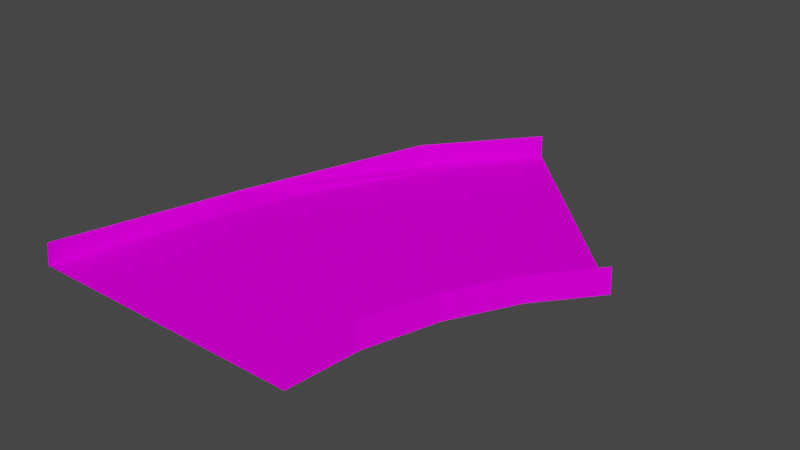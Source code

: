 # Source: sand45b.blend  (saved by Blender 3.3.6; exported with 4.5.12 LTS)
import bpy
from mathutils import Matrix  # noqa: F401  (used for matrix-valued properties, if any)

bpy.ops.wm.read_factory_settings(use_empty=True)
scene = bpy.context.scene
scene.name = 'Scene'

# ---- collections
col_collection = bpy.data.collections.new('Collection'); scene.collection.children.link(col_collection)

# ---- images (referenced by path relative to the original .blend; pixels are not part of the script)
import os
ASSET_DIR = os.environ.get("B2B_ASSET_DIR", "")  # directory of the original .blend (textures are referenced by path, not embedded)
HERE = os.path.dirname(os.path.abspath(__file__))  # packed textures are extracted next to this script under _unpacked/

def load_image(name, relpath, width, height, colorspace="sRGB"):
    """Load a texture the original file referenced (path relative to the .blend, or extracted next to this script)."""
    p = next((c for c in (os.path.join(HERE, relpath), os.path.join(ASSET_DIR, relpath)) if relpath and os.path.exists(c)), "")
    if p:
        img = bpy.data.images.load(p, check_existing=True)
        img.name = name
    else:  # same state as the original file: an image datablock whose file is absent (Cycles renders it pink)
        img = bpy.data.images.new(name, width, height)
        img.source = "FILE"
        img.filepath = "//" + (relpath or name)
    img.colorspace_settings.name = colorspace
    return img
img_trackset00_trk_s4_sandbarr_png = load_image('trackset00_trk_s4_sandbarr.png', 'trackset00_trk_s4_sandbarr.png', 1024, 1024, 'sRGB')
img_trackset00_trk_s0_sandsurface_png = load_image('trackset00_trk_s0_sandsurface.png', 'trackset00_trk_s0_sandsurface.png', 1024, 1024, 'sRGB')

# ---- materials (node trees are filled in below, after node groups)
mat_trackset00_trk_s4_sandbarr = bpy.data.materials.new('trackset00_trk_s4_sandbarr')
mat_trackset00_trk_s4_sandbarr.alpha_threshold = 0.0
mat_trackset00_trk_s4_sandbarr.use_transparent_shadow = False
mat_trackset00_trk_s4_sandbarr.diffuse_color = (1.0, 1.0, 1.0, 1.0)
mat_trackset00_trk_s4_sandbarr.roughness = 0.5
mat_trackset00_trk_s0_sandsurface = bpy.data.materials.new('trackset00_trk_s0_sandsurface')
mat_trackset00_trk_s0_sandsurface.alpha_threshold = 0.0
mat_trackset00_trk_s0_sandsurface.use_transparent_shadow = False
mat_trackset00_trk_s0_sandsurface.diffuse_color = (1.0, 1.0, 1.0, 1.0)
mat_trackset00_trk_s0_sandsurface.roughness = 0.5

# ---- material node trees
mat_trackset00_trk_s4_sandbarr.use_nodes = True; mat_trackset00_trk_s4_sandbarr.node_tree.nodes.clear()
_N = mat_trackset00_trk_s4_sandbarr.node_tree.nodes; _L = mat_trackset00_trk_s4_sandbarr.node_tree.links
n0 = _N.new('ShaderNodeBsdfDiffuse'); n0.name = 'Diffuse BSDF'; n0.location = (0, 0)
n1 = _N.new('ShaderNodeTexImage'); n1.name = 'Image Texture'; n1.location = (0, 0)
n1.image = img_trackset00_trk_s4_sandbarr_png
n2 = _N.new('ShaderNodeOutputMaterial'); n2.name = 'Material Output'; n2.location = (0, 0)
_L.new(n0.outputs[0], n2.inputs[0])
_L.new(n1.outputs[0], n0.inputs[0])
n2.is_active_output = True
mat_trackset00_trk_s0_sandsurface.use_nodes = True; mat_trackset00_trk_s0_sandsurface.node_tree.nodes.clear()
_N = mat_trackset00_trk_s0_sandsurface.node_tree.nodes; _L = mat_trackset00_trk_s0_sandsurface.node_tree.links
n0 = _N.new('ShaderNodeBsdfDiffuse'); n0.name = 'Diffuse BSDF'; n0.location = (0, 0)
n1 = _N.new('ShaderNodeTexImage'); n1.name = 'Image Texture'; n1.location = (0, 0)
n1.image = img_trackset00_trk_s0_sandsurface_png
n2 = _N.new('ShaderNodeOutputMaterial'); n2.name = 'Material Output'; n2.location = (0, 0)
_L.new(n0.outputs[0], n2.inputs[0])
_L.new(n1.outputs[0], n0.inputs[0])
n2.is_active_output = True

# ---- world
world_world = bpy.data.worlds.new('World'); scene.world = world_world
world_world.use_nodes = True; world_world.node_tree.nodes.clear()
_N = world_world.node_tree.nodes; _L = world_world.node_tree.links
n0 = _N.new('ShaderNodeOutputWorld'); n0.name = 'World Output'; n0.location = (300, 300)
n1 = _N.new('ShaderNodeBackground'); n1.name = 'Background'; n1.location = (10, 300)
n1.inputs[0].default_value = (0.05088, 0.05088, 0.05088, 1.0)
_L.new(n1.outputs[0], n0.inputs[0])
n0.is_active_output = True
world_world.color = (0.05088, 0.05088, 0.05088)
world_world.use_sun_shadow = False
world_world.sun_shadow_jitter_overblur = 0.0

# ---- meshes
me_track17_pmd0_mesh_023 = bpy.data.meshes.new('TRACK17.PMD0.mesh.023')
me_track17_pmd0_mesh_023.from_pydata([(28.89, 6.26, 0.25), (28.89, 6.26, 2.75), (29.24, 5.906, 0.0), (6.26, 28.89, 2.75), (6.26, 28.89, 0.25), (5.907, 29.24, 0.0), (16.0, -24.85, 2.75), (16.5, -24.85, 0.0), (16.0, -24.85, 0.25), (13.68, -24.85, 0.25), (-13.68, -24.85, 0.25), (-16.5, -24.85, 0.0), (-16.0, -24.85, 2.75), (-16.0, -24.85, 0.25), (-15.03, -9.963, 0.0), (-12.38, -2.915, 1.5), (-10.68, 4.422, 0.0), (-3.582, 17.67, 0.0), (-3.166, 17.39, 2.75), (-3.166, 17.39, 0.25), (16.85, -16.29, 0.25), (16.85, -16.29, 2.75), (19.35, -8.015, 0.25), (19.35, -8.015, 2.75), (23.43, -0.3941, 0.25), (23.43, -0.3941, 2.75), (17.34, -16.39, 0.0), (19.81, -8.206, 0.0), (23.85, -0.672, 0.0), (27.25, 7.902, 0.25), (7.903, 27.24, 0.25), (-12.26, -10.5, 0.25), (-8.068, 3.342, 0.25), (-1.246, 16.09, 0.25), (14.57, -15.84, 0.25), (17.2, -7.126, 0.25), (21.5, 0.8963, 0.25)], [], [(11, 12, 15, 14), (14, 15, 16), (16, 15, 18, 17), (17, 18, 3, 5), (12, 13, 15), (15, 19, 18), (18, 19, 4, 3), (8, 6, 21, 20), (20, 21, 23, 22), (22, 23, 25, 24), (24, 25, 1, 0), (6, 7, 26, 21), (21, 26, 27, 23), (23, 27, 28, 25), (25, 28, 2, 1), (13, 10, 31, 15), (15, 31, 32), (15, 32, 33, 19), (19, 33, 30, 4), (9, 8, 20, 34), (34, 20, 22, 35), (35, 22, 24, 36), (36, 24, 0, 29), (10, 9, 34, 31), (31, 34, 35, 32), (32, 35, 36, 33), (33, 36, 29, 30), (1, 2, 0), (30, 29, 0, 2, 5, 4), (5, 3, 4), (12, 11, 13), (10, 13, 11, 7, 8, 9), (7, 6, 8)])
me_track17_pmd0_mesh_023.polygons.foreach_set('material_index', [0, 0, 0, 0, 0, 0, 0, 0, 0, 0, 0, 0, 0, 0, 0, 0, 0, 0, 0, 0, 0, 0, 0, 1, 1, 1, 1, 0, 1, 0, 0, 0, 0])
_uv = me_track17_pmd0_mesh_023.uv_layers.new(name='UVMap')
_uv.uv.foreach_set('vector', [0.7957, 0.0, 0.0, 0.0, 0.2368, 2.0, 0.7957, 2.0, 0.7957, 0.0, 0.2368, 0.9999, 0.7957, 2.0, 0.7957, 0.0, 0.2368, 0.0, 0.0, 2.0, 0.7957, 2.0, 0.7957, 0.0, 0.0, 0.0, 0.0, 2.0, 0.7957, 2.0, 0.0, 0.0, 0.4735, 0.0, 0.2368, 2.0, 0.2368, 0.0, 0.4735, 2.0, 0.0, 2.0, 0.0, 0.0, 0.4735, 0.0, 0.4735, 2.0, 0.0, 2.0, 0.4735, 0.0, 0.0, 0.0, 0.0, 2.0, 0.4735, 2.0, 0.4735, 0.0, 0.0, 0.0, 0.0, 2.0, 0.4735, 2.0, 0.4735, 0.0, 0.0, 0.0, 0.0, 2.0, 0.4735, 2.0, 0.4735, 0.0, 0.0, 0.0, 0.0, 2.0, 0.4735, 2.0, 0.0, 0.0, 0.7957, 0.0, 0.7957, 2.0, 0.0, 2.0, 0.0, 0.0, 0.7957, 0.0, 0.7957, 2.0, 0.0, 2.0, 0.0, 0.0, 0.7957, 0.0, 0.7957, 2.0, 0.0, 2.0, 0.0, 0.0, 0.7957, 0.0, 0.7957, 2.0, 0.0, 2.0, 0.5135, 0.0, 0.9798, 0.0, 0.9798, 2.0, 0.5135, 2.0, 0.5135, 0.9999, 0.9798, 0.0, 0.9798, 2.0, 0.5135, 0.0, 0.9798, 0.0, 0.9798, 2.0, 0.5135, 2.0, 0.5135, 0.0, 0.9798, 0.0, 0.9798, 2.0, 0.5135, 2.0, 0.9798, 1.711, 0.5162, 1.711, 0.5162, 0.3816, 0.9798, 0.3816, 0.9798, 0.3816, 0.5162, 0.3816, 0.5162, 1.711, 0.9798, 1.711, 0.9798, 1.711, 0.5162, 1.711, 0.5162, 0.3816, 0.9798, 0.3816, 0.9798, 0.3816, 0.5162, 0.3816, 0.5162, 1.711, 0.9798, 1.711, 0.0, 0.0, 1.0, 0.1893, 1.0, 0.7893, 0.0, 1.0, 0.0, 1.0, 1.0, 0.7893, 1.0, 0.1893, 0.0, 0.0, 0.0, 0.0, 1.0, 0.1893, 1.0, 0.7893, 0.0, 1.0, 0.0, 1.0, 1.0, 0.7893, 1.0, 0.1893, 0.0, 0.0, 0.0, 2.0, 0.7957, 2.0, 0.4735, 2.0, 0.9798, 2.0, 0.9798, 1.711, 0.4735, 2.0, 0.7957, 2.0, 0.0, 0.0, 0.5135, 2.0, 0.0, 0.0, 0.0, 2.0, 0.5135, 2.0, 0.0, 0.0, 0.7957, 0.0, 0.4735, 0.0, 0.0, 0.0, 0.4735, 0.0, 0.7957, 0.0, 0.0, 0.0, 0.5162, 1.711, 1.0, 0.1893, 0.0, 0.0, 0.0, 0.0, 0.5162, 1.711])
me_track17_pmd0_mesh_023.materials.append(mat_trackset00_trk_s4_sandbarr)
me_track17_pmd0_mesh_023.materials.append(mat_trackset00_trk_s0_sandsurface)
me_track17_pmd0_mesh_023.use_remesh_preserve_volume = False
me_track17_pmd0_mesh_023.use_remesh_preserve_attributes = False
me_track17_pmd0_mesh_023.use_mirror_vertex_groups = False
me_track17_pmd0_mesh_023.update()

# ---- objects
ob_main = bpy.data.objects.new('main', me_track17_pmd0_mesh_023)
ob_z = bpy.data.objects.new('z', None)
ob_z1 = bpy.data.objects.new('z1', None)
ob_empty_002 = bpy.data.objects.new('Empty.002', None)
ob_empty_003 = bpy.data.objects.new('Empty.003', None)
ob_empty_004 = bpy.data.objects.new('Empty.004', None)
ob_empty_005 = bpy.data.objects.new('Empty.005', None)
ob_empty_006 = bpy.data.objects.new('Empty.006', None)
ob_empty_007 = bpy.data.objects.new('Empty.007', None)
ob_empty_008 = bpy.data.objects.new('Empty.008', None)
ob_empty_009 = bpy.data.objects.new('Empty.009', None)
ob_empty_010 = bpy.data.objects.new('Empty.010', None)
ob_empty_011 = bpy.data.objects.new('Empty.011', None)
ob_empty_012 = bpy.data.objects.new('Empty.012', None)
ob_empty_013 = bpy.data.objects.new('Empty.013', None)

# ---- transforms, parenting, visibility, modifiers, constraints
ob_main.location = (0.0, 0.0, 0.0)
ob_main.lineart.crease_threshold = 0.0
ob_z.location = (0.0004581, -24.85, 0.0)
ob_z1.location = (17.57, 17.57, 0.0)
ob_z1.rotation_euler = (0.0, -0.0, -0.7854)
ob_empty_002.parent = ob_empty_012
ob_empty_002.location = (-20.99, -22.89, 0.25)
ob_empty_003.parent = ob_empty_012
ob_empty_003.location = (-17.27, -8.777, 0.25)
ob_empty_004.parent = ob_empty_012
ob_empty_004.location = (-13.08, 5.064, 0.25)
ob_empty_005.parent = ob_empty_012
ob_empty_005.location = (-8.177, 19.12, 0.25)
ob_empty_006.parent = ob_empty_012
ob_empty_006.location = (1.147, 30.41, 0.25)
ob_empty_007.parent = ob_empty_013
ob_empty_007.location = (10.92, -22.91, 0.25)
ob_empty_008.parent = ob_empty_013
ob_empty_008.location = (11.84, -14.57, 0.25)
ob_empty_009.parent = ob_empty_013
ob_empty_009.location = (14.34, -6.293, 0.25)
ob_empty_010.parent = ob_empty_013
ob_empty_010.location = (18.42, 1.328, 0.25)
ob_empty_011.parent = ob_empty_013
ob_empty_011.location = (23.57, 7.754, 0.25)
ob_empty_012.parent = ob_z
ob_empty_012.matrix_parent_inverse = Matrix(((1.0, -0.0, 0.0, 5.01), (-0.0, 1.0, -0.0, 23.13), (-0.0, 0.0, 1.0, -0.0), (-0.0, 0.0, -0.0, 1.0)))
ob_empty_012.location = (0.0, 0.0, 0.0)
ob_empty_013.parent = ob_z
ob_empty_013.matrix_parent_inverse = Matrix(((1.0, -0.0, 0.0, 5.01), (-0.0, 1.0, -0.0, 23.13), (-0.0, 0.0, 1.0, -0.0), (-0.0, 0.0, -0.0, 1.0)))
ob_empty_013.location = (0.0, 0.0, 0.0)

# ---- collection membership
col_collection.objects.link(ob_main)
col_collection.objects.link(ob_z)
col_collection.objects.link(ob_z1)
col_collection.objects.link(ob_empty_002)
col_collection.objects.link(ob_empty_003)
col_collection.objects.link(ob_empty_004)
col_collection.objects.link(ob_empty_005)
col_collection.objects.link(ob_empty_006)
col_collection.objects.link(ob_empty_007)
col_collection.objects.link(ob_empty_008)
col_collection.objects.link(ob_empty_009)
col_collection.objects.link(ob_empty_010)
col_collection.objects.link(ob_empty_011)
col_collection.objects.link(ob_empty_012)
col_collection.objects.link(ob_empty_013)

# ---- scene / render settings (as saved in the file)
scene.frame_start = 1; scene.frame_end = 250; scene.frame_set(1)
scene.render.engine = 'BLENDER_EEVEE_NEXT'
scene.cycles.sampling_pattern = 'TABULATED_SOBOL'
scene.cycles.use_light_tree = False
scene.view_settings.view_transform = 'Filmic'
bpy.context.view_layer.update()

# ---- added for rendering (the .blend has no active camera and no usable light): camera, sun
cam_auto = bpy.data.cameras.new('AutoCamera')
cam_auto.lens = 50.0
cam_auto.sensor_width = 36.0
cam_auto.clip_end = 1151.14
ob_auto_camera = bpy.data.objects.new('AutoCamera', cam_auto)
scene.collection.objects.link(ob_auto_camera)
ob_auto_camera.location = (71.9635, -76.5172, 53.849)
ob_auto_camera.rotation_euler = (1.09748, -7.21219e-08, 0.694738)
scene.camera = ob_auto_camera
light_auto_sun = bpy.data.lights.new('AutoSun', 'SUN')
light_auto_sun.energy = 3.0
light_auto_sun.angle = 0.0523599
ob_auto_sun = bpy.data.objects.new('AutoSun', light_auto_sun)
scene.collection.objects.link(ob_auto_sun)
ob_auto_sun.rotation_euler = (0.872665, 0.174533, 0.523599)
bpy.context.view_layer.update()
